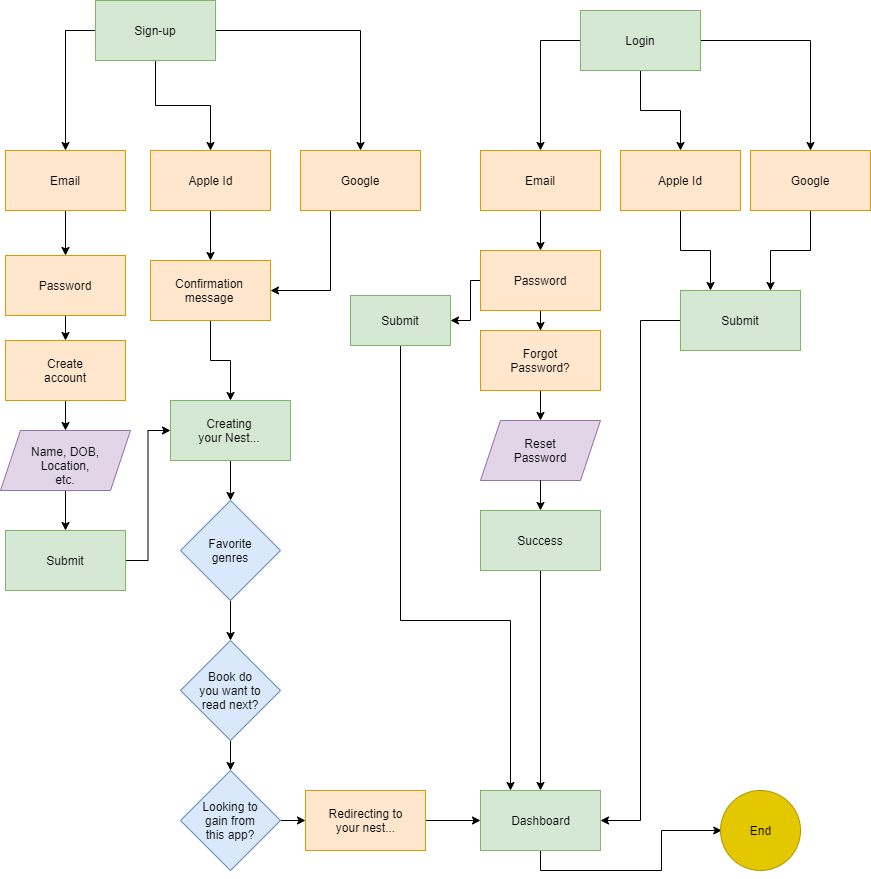

The diagram above was exported from draw.io. Its source (the exported page's mxGraphModel, read from the mxfile embedded in the PNG):
<mxGraphModel dx="868" dy="393" grid="1" gridSize="10" guides="1" tooltips="1" connect="1" arrows="1" fold="1" page="1" pageScale="1" pageWidth="850" pageHeight="1100" math="0" shadow="0">
  <root>
    <mxCell id="0" />
    <mxCell id="1" parent="0" />
    <mxCell id="FrfydzevPicoH0HtGKox-103" style="edgeStyle=orthogonalEdgeStyle;rounded=0;orthogonalLoop=1;jettySize=auto;html=1;" edge="1" parent="1" source="FrfydzevPicoH0HtGKox-60">
      <mxGeometry relative="1" as="geometry">
        <mxPoint x="540" y="810" as="targetPoint" />
      </mxGeometry>
    </mxCell>
    <mxCell id="FrfydzevPicoH0HtGKox-60" value="" style="rounded=0;whiteSpace=wrap;html=1;fillColor=#d5e8d4;strokeColor=#82b366;" vertex="1" parent="1">
      <mxGeometry x="480" y="530" width="120" height="60" as="geometry" />
    </mxCell>
    <mxCell id="FrfydzevPicoH0HtGKox-56" value="" style="shape=parallelogram;perimeter=parallelogramPerimeter;whiteSpace=wrap;html=1;fixedSize=1;fillColor=#e1d5e7;strokeColor=#9673a6;" vertex="1" parent="1">
      <mxGeometry x="480" y="440" width="120" height="60" as="geometry" />
    </mxCell>
    <mxCell id="FrfydzevPicoH0HtGKox-32" style="edgeStyle=orthogonalEdgeStyle;rounded=0;orthogonalLoop=1;jettySize=auto;html=1;entryX=0.5;entryY=0;entryDx=0;entryDy=0;" edge="1" parent="1" source="FrfydzevPicoH0HtGKox-1" target="FrfydzevPicoH0HtGKox-7">
      <mxGeometry relative="1" as="geometry" />
    </mxCell>
    <mxCell id="FrfydzevPicoH0HtGKox-33" style="edgeStyle=orthogonalEdgeStyle;rounded=0;orthogonalLoop=1;jettySize=auto;html=1;entryX=0.5;entryY=0;entryDx=0;entryDy=0;" edge="1" parent="1" source="FrfydzevPicoH0HtGKox-1" target="FrfydzevPicoH0HtGKox-6">
      <mxGeometry relative="1" as="geometry" />
    </mxCell>
    <mxCell id="FrfydzevPicoH0HtGKox-34" style="edgeStyle=orthogonalEdgeStyle;rounded=0;orthogonalLoop=1;jettySize=auto;html=1;entryX=0.5;entryY=0;entryDx=0;entryDy=0;exitX=0;exitY=0.5;exitDx=0;exitDy=0;" edge="1" parent="1" source="FrfydzevPicoH0HtGKox-1" target="FrfydzevPicoH0HtGKox-5">
      <mxGeometry relative="1" as="geometry" />
    </mxCell>
    <mxCell id="FrfydzevPicoH0HtGKox-1" value="" style="rounded=0;whiteSpace=wrap;html=1;fillColor=#d5e8d4;strokeColor=#82b366;" vertex="1" parent="1">
      <mxGeometry x="95" y="20" width="120" height="60" as="geometry" />
    </mxCell>
    <mxCell id="FrfydzevPicoH0HtGKox-2" value="Sign-up" style="text;html=1;strokeColor=none;fillColor=none;align=center;verticalAlign=middle;whiteSpace=wrap;rounded=0;" vertex="1" parent="1">
      <mxGeometry x="130" y="40" width="50" height="20" as="geometry" />
    </mxCell>
    <mxCell id="FrfydzevPicoH0HtGKox-29" style="edgeStyle=orthogonalEdgeStyle;rounded=0;orthogonalLoop=1;jettySize=auto;html=1;entryX=0.5;entryY=0;entryDx=0;entryDy=0;exitX=0;exitY=0.5;exitDx=0;exitDy=0;" edge="1" parent="1" source="FrfydzevPicoH0HtGKox-3" target="FrfydzevPicoH0HtGKox-21">
      <mxGeometry relative="1" as="geometry" />
    </mxCell>
    <mxCell id="FrfydzevPicoH0HtGKox-30" style="edgeStyle=orthogonalEdgeStyle;rounded=0;orthogonalLoop=1;jettySize=auto;html=1;exitX=0.5;exitY=1;exitDx=0;exitDy=0;entryX=0.5;entryY=0;entryDx=0;entryDy=0;" edge="1" parent="1" source="FrfydzevPicoH0HtGKox-3" target="FrfydzevPicoH0HtGKox-24">
      <mxGeometry relative="1" as="geometry" />
    </mxCell>
    <mxCell id="FrfydzevPicoH0HtGKox-31" style="edgeStyle=orthogonalEdgeStyle;rounded=0;orthogonalLoop=1;jettySize=auto;html=1;exitX=1;exitY=0.5;exitDx=0;exitDy=0;" edge="1" parent="1" source="FrfydzevPicoH0HtGKox-3" target="FrfydzevPicoH0HtGKox-26">
      <mxGeometry relative="1" as="geometry" />
    </mxCell>
    <mxCell id="FrfydzevPicoH0HtGKox-3" value="" style="rounded=0;whiteSpace=wrap;html=1;fillColor=#d5e8d4;strokeColor=#82b366;" vertex="1" parent="1">
      <mxGeometry x="580" y="30" width="120" height="60" as="geometry" />
    </mxCell>
    <mxCell id="FrfydzevPicoH0HtGKox-4" value="Login" style="text;html=1;strokeColor=none;fillColor=none;align=center;verticalAlign=middle;whiteSpace=wrap;rounded=0;" vertex="1" parent="1">
      <mxGeometry x="620" y="50" width="40" height="20" as="geometry" />
    </mxCell>
    <mxCell id="FrfydzevPicoH0HtGKox-62" value="" style="edgeStyle=orthogonalEdgeStyle;rounded=0;orthogonalLoop=1;jettySize=auto;html=1;" edge="1" parent="1" source="FrfydzevPicoH0HtGKox-5" target="FrfydzevPicoH0HtGKox-61">
      <mxGeometry relative="1" as="geometry" />
    </mxCell>
    <mxCell id="FrfydzevPicoH0HtGKox-5" value="" style="rounded=0;whiteSpace=wrap;html=1;fillColor=#ffe6cc;strokeColor=#d79b00;" vertex="1" parent="1">
      <mxGeometry x="5" y="170" width="120" height="60" as="geometry" />
    </mxCell>
    <mxCell id="FrfydzevPicoH0HtGKox-72" value="" style="edgeStyle=orthogonalEdgeStyle;rounded=0;orthogonalLoop=1;jettySize=auto;html=1;" edge="1" parent="1" source="FrfydzevPicoH0HtGKox-6" target="FrfydzevPicoH0HtGKox-71">
      <mxGeometry relative="1" as="geometry" />
    </mxCell>
    <mxCell id="FrfydzevPicoH0HtGKox-6" value="" style="rounded=0;whiteSpace=wrap;html=1;fillColor=#ffe6cc;strokeColor=#d79b00;" vertex="1" parent="1">
      <mxGeometry x="150" y="170" width="120" height="60" as="geometry" />
    </mxCell>
    <mxCell id="FrfydzevPicoH0HtGKox-75" style="edgeStyle=orthogonalEdgeStyle;rounded=0;orthogonalLoop=1;jettySize=auto;html=1;entryX=1;entryY=0.5;entryDx=0;entryDy=0;exitX=0.25;exitY=1;exitDx=0;exitDy=0;" edge="1" parent="1" source="FrfydzevPicoH0HtGKox-7" target="FrfydzevPicoH0HtGKox-71">
      <mxGeometry relative="1" as="geometry" />
    </mxCell>
    <mxCell id="FrfydzevPicoH0HtGKox-7" value="" style="rounded=0;whiteSpace=wrap;html=1;fillColor=#ffe6cc;strokeColor=#d79b00;" vertex="1" parent="1">
      <mxGeometry x="300" y="170" width="120" height="60" as="geometry" />
    </mxCell>
    <mxCell id="FrfydzevPicoH0HtGKox-8" value="Email" style="text;html=1;strokeColor=none;fillColor=none;align=center;verticalAlign=middle;whiteSpace=wrap;rounded=0;" vertex="1" parent="1">
      <mxGeometry x="45" y="190" width="40" height="20" as="geometry" />
    </mxCell>
    <mxCell id="FrfydzevPicoH0HtGKox-9" value="Apple Id" style="text;html=1;strokeColor=none;fillColor=none;align=center;verticalAlign=middle;whiteSpace=wrap;rounded=0;" vertex="1" parent="1">
      <mxGeometry x="182.5" y="190" width="55" height="20" as="geometry" />
    </mxCell>
    <mxCell id="FrfydzevPicoH0HtGKox-10" value="Google" style="text;html=1;strokeColor=none;fillColor=none;align=center;verticalAlign=middle;whiteSpace=wrap;rounded=0;" vertex="1" parent="1">
      <mxGeometry x="340" y="190" width="40" height="20" as="geometry" />
    </mxCell>
    <mxCell id="FrfydzevPicoH0HtGKox-36" value="" style="edgeStyle=orthogonalEdgeStyle;rounded=0;orthogonalLoop=1;jettySize=auto;html=1;" edge="1" parent="1" source="FrfydzevPicoH0HtGKox-21" target="FrfydzevPicoH0HtGKox-35">
      <mxGeometry relative="1" as="geometry" />
    </mxCell>
    <mxCell id="FrfydzevPicoH0HtGKox-21" value="" style="rounded=0;whiteSpace=wrap;html=1;fillColor=#ffe6cc;strokeColor=#d79b00;" vertex="1" parent="1">
      <mxGeometry x="480" y="170" width="120" height="60" as="geometry" />
    </mxCell>
    <mxCell id="FrfydzevPicoH0HtGKox-22" value="Email" style="text;html=1;strokeColor=none;fillColor=none;align=center;verticalAlign=middle;whiteSpace=wrap;rounded=0;" vertex="1" parent="1">
      <mxGeometry x="520" y="190" width="40" height="20" as="geometry" />
    </mxCell>
    <mxCell id="FrfydzevPicoH0HtGKox-23" value="Apple Id" style="text;html=1;strokeColor=none;fillColor=none;align=center;verticalAlign=middle;whiteSpace=wrap;rounded=0;" vertex="1" parent="1">
      <mxGeometry x="662.5" y="190" width="55" height="20" as="geometry" />
    </mxCell>
    <mxCell id="FrfydzevPicoH0HtGKox-107" style="edgeStyle=orthogonalEdgeStyle;rounded=0;orthogonalLoop=1;jettySize=auto;html=1;entryX=0.25;entryY=0;entryDx=0;entryDy=0;" edge="1" parent="1" source="FrfydzevPicoH0HtGKox-24" target="FrfydzevPicoH0HtGKox-106">
      <mxGeometry relative="1" as="geometry" />
    </mxCell>
    <mxCell id="FrfydzevPicoH0HtGKox-24" value="" style="rounded=0;whiteSpace=wrap;html=1;fillColor=#ffe6cc;strokeColor=#d79b00;" vertex="1" parent="1">
      <mxGeometry x="620" y="170" width="120" height="60" as="geometry" />
    </mxCell>
    <mxCell id="FrfydzevPicoH0HtGKox-25" value="Google" style="text;html=1;strokeColor=none;fillColor=none;align=center;verticalAlign=middle;whiteSpace=wrap;rounded=0;" vertex="1" parent="1">
      <mxGeometry x="800" y="190" width="40" height="20" as="geometry" />
    </mxCell>
    <mxCell id="FrfydzevPicoH0HtGKox-108" style="edgeStyle=orthogonalEdgeStyle;rounded=0;orthogonalLoop=1;jettySize=auto;html=1;entryX=0.75;entryY=0;entryDx=0;entryDy=0;" edge="1" parent="1" source="FrfydzevPicoH0HtGKox-26" target="FrfydzevPicoH0HtGKox-106">
      <mxGeometry relative="1" as="geometry" />
    </mxCell>
    <mxCell id="FrfydzevPicoH0HtGKox-26" value="" style="rounded=0;whiteSpace=wrap;html=1;fillColor=#ffe6cc;strokeColor=#d79b00;" vertex="1" parent="1">
      <mxGeometry x="750" y="170" width="120" height="60" as="geometry" />
    </mxCell>
    <mxCell id="FrfydzevPicoH0HtGKox-27" value="Apple Id" style="text;html=1;strokeColor=none;fillColor=none;align=center;verticalAlign=middle;whiteSpace=wrap;rounded=0;" vertex="1" parent="1">
      <mxGeometry x="655" y="190" width="50" height="20" as="geometry" />
    </mxCell>
    <mxCell id="FrfydzevPicoH0HtGKox-28" value="Google" style="text;html=1;strokeColor=none;fillColor=none;align=center;verticalAlign=middle;whiteSpace=wrap;rounded=0;" vertex="1" parent="1">
      <mxGeometry x="785" y="190" width="50" height="20" as="geometry" />
    </mxCell>
    <mxCell id="FrfydzevPicoH0HtGKox-39" value="" style="edgeStyle=orthogonalEdgeStyle;rounded=0;orthogonalLoop=1;jettySize=auto;html=1;" edge="1" parent="1" source="FrfydzevPicoH0HtGKox-35" target="FrfydzevPicoH0HtGKox-38">
      <mxGeometry relative="1" as="geometry">
        <Array as="points">
          <mxPoint x="470" y="300" />
          <mxPoint x="470" y="340" />
        </Array>
      </mxGeometry>
    </mxCell>
    <mxCell id="FrfydzevPicoH0HtGKox-42" value="" style="edgeStyle=orthogonalEdgeStyle;rounded=0;orthogonalLoop=1;jettySize=auto;html=1;" edge="1" parent="1" source="FrfydzevPicoH0HtGKox-35" target="FrfydzevPicoH0HtGKox-41">
      <mxGeometry relative="1" as="geometry" />
    </mxCell>
    <mxCell id="FrfydzevPicoH0HtGKox-35" value="" style="rounded=0;whiteSpace=wrap;html=1;fillColor=#ffe6cc;strokeColor=#d79b00;" vertex="1" parent="1">
      <mxGeometry x="480" y="270" width="120" height="60" as="geometry" />
    </mxCell>
    <mxCell id="FrfydzevPicoH0HtGKox-37" value="Password" style="text;html=1;strokeColor=none;fillColor=none;align=center;verticalAlign=middle;whiteSpace=wrap;rounded=0;" vertex="1" parent="1">
      <mxGeometry x="520" y="290" width="40" height="20" as="geometry" />
    </mxCell>
    <mxCell id="FrfydzevPicoH0HtGKox-105" style="edgeStyle=orthogonalEdgeStyle;rounded=0;orthogonalLoop=1;jettySize=auto;html=1;entryX=0.25;entryY=0;entryDx=0;entryDy=0;exitX=0.5;exitY=1;exitDx=0;exitDy=0;" edge="1" parent="1" source="FrfydzevPicoH0HtGKox-38" target="FrfydzevPicoH0HtGKox-99">
      <mxGeometry relative="1" as="geometry">
        <Array as="points">
          <mxPoint x="400" y="640" />
          <mxPoint x="510" y="640" />
        </Array>
      </mxGeometry>
    </mxCell>
    <mxCell id="FrfydzevPicoH0HtGKox-38" value="" style="rounded=0;whiteSpace=wrap;html=1;fillColor=#d5e8d4;strokeColor=#82b366;" vertex="1" parent="1">
      <mxGeometry x="350" y="315" width="100" height="50" as="geometry" />
    </mxCell>
    <mxCell id="FrfydzevPicoH0HtGKox-45" value="" style="edgeStyle=orthogonalEdgeStyle;rounded=0;orthogonalLoop=1;jettySize=auto;html=1;" edge="1" parent="1" source="FrfydzevPicoH0HtGKox-41">
      <mxGeometry relative="1" as="geometry">
        <mxPoint x="540" y="440" as="targetPoint" />
      </mxGeometry>
    </mxCell>
    <mxCell id="FrfydzevPicoH0HtGKox-41" value="" style="rounded=0;whiteSpace=wrap;html=1;fillColor=#ffe6cc;strokeColor=#d79b00;" vertex="1" parent="1">
      <mxGeometry x="480" y="350" width="120" height="60" as="geometry" />
    </mxCell>
    <mxCell id="FrfydzevPicoH0HtGKox-43" value="Forgot Password?" style="text;html=1;strokeColor=none;fillColor=none;align=center;verticalAlign=middle;whiteSpace=wrap;rounded=0;" vertex="1" parent="1">
      <mxGeometry x="520" y="370" width="40" height="20" as="geometry" />
    </mxCell>
    <mxCell id="FrfydzevPicoH0HtGKox-50" value="" style="edgeStyle=orthogonalEdgeStyle;rounded=0;orthogonalLoop=1;jettySize=auto;html=1;" edge="1" parent="1">
      <mxGeometry relative="1" as="geometry">
        <mxPoint x="540" y="500" as="sourcePoint" />
        <mxPoint x="540" y="530" as="targetPoint" />
      </mxGeometry>
    </mxCell>
    <mxCell id="FrfydzevPicoH0HtGKox-46" value="Reset Password" style="text;html=1;strokeColor=none;fillColor=none;align=center;verticalAlign=middle;whiteSpace=wrap;rounded=0;" vertex="1" parent="1">
      <mxGeometry x="520" y="460" width="40" height="20" as="geometry" />
    </mxCell>
    <mxCell id="FrfydzevPicoH0HtGKox-51" value="Success" style="text;html=1;strokeColor=none;fillColor=none;align=center;verticalAlign=middle;whiteSpace=wrap;rounded=0;" vertex="1" parent="1">
      <mxGeometry x="520" y="550" width="40" height="20" as="geometry" />
    </mxCell>
    <mxCell id="FrfydzevPicoH0HtGKox-53" value="Submit" style="text;html=1;strokeColor=none;fillColor=none;align=center;verticalAlign=middle;whiteSpace=wrap;rounded=0;" vertex="1" parent="1">
      <mxGeometry x="380" y="330" width="40" height="20" as="geometry" />
    </mxCell>
    <mxCell id="FrfydzevPicoH0HtGKox-65" value="" style="edgeStyle=orthogonalEdgeStyle;rounded=0;orthogonalLoop=1;jettySize=auto;html=1;" edge="1" parent="1" source="FrfydzevPicoH0HtGKox-61" target="FrfydzevPicoH0HtGKox-64">
      <mxGeometry relative="1" as="geometry" />
    </mxCell>
    <mxCell id="FrfydzevPicoH0HtGKox-61" value="" style="rounded=0;whiteSpace=wrap;html=1;fillColor=#ffe6cc;strokeColor=#d79b00;" vertex="1" parent="1">
      <mxGeometry x="5" y="275" width="120" height="60" as="geometry" />
    </mxCell>
    <mxCell id="FrfydzevPicoH0HtGKox-63" value="Password" style="text;html=1;strokeColor=none;fillColor=none;align=center;verticalAlign=middle;whiteSpace=wrap;rounded=0;" vertex="1" parent="1">
      <mxGeometry x="45" y="295" width="40" height="20" as="geometry" />
    </mxCell>
    <mxCell id="FrfydzevPicoH0HtGKox-68" value="" style="edgeStyle=orthogonalEdgeStyle;rounded=0;orthogonalLoop=1;jettySize=auto;html=1;" edge="1" parent="1" source="FrfydzevPicoH0HtGKox-64">
      <mxGeometry relative="1" as="geometry">
        <mxPoint x="65" y="450" as="targetPoint" />
      </mxGeometry>
    </mxCell>
    <mxCell id="FrfydzevPicoH0HtGKox-64" value="" style="rounded=0;whiteSpace=wrap;html=1;fillColor=#ffe6cc;strokeColor=#d79b00;" vertex="1" parent="1">
      <mxGeometry x="5" y="360" width="120" height="60" as="geometry" />
    </mxCell>
    <mxCell id="FrfydzevPicoH0HtGKox-66" value="Create account" style="text;html=1;strokeColor=none;fillColor=none;align=center;verticalAlign=middle;whiteSpace=wrap;rounded=0;" vertex="1" parent="1">
      <mxGeometry x="45" y="380" width="40" height="20" as="geometry" />
    </mxCell>
    <mxCell id="FrfydzevPicoH0HtGKox-77" value="" style="edgeStyle=orthogonalEdgeStyle;rounded=0;orthogonalLoop=1;jettySize=auto;html=1;" edge="1" parent="1" source="FrfydzevPicoH0HtGKox-69" target="FrfydzevPicoH0HtGKox-76">
      <mxGeometry relative="1" as="geometry" />
    </mxCell>
    <mxCell id="FrfydzevPicoH0HtGKox-69" value="" style="shape=parallelogram;perimeter=parallelogramPerimeter;whiteSpace=wrap;html=1;fixedSize=1;fillColor=#e1d5e7;strokeColor=#9673a6;" vertex="1" parent="1">
      <mxGeometry y="450" width="130" height="60" as="geometry" />
    </mxCell>
    <mxCell id="FrfydzevPicoH0HtGKox-70" value="Name, DOB, Location, etc." style="text;html=1;strokeColor=none;fillColor=none;align=center;verticalAlign=middle;whiteSpace=wrap;rounded=0;" vertex="1" parent="1">
      <mxGeometry x="30" y="480" width="70" height="10" as="geometry" />
    </mxCell>
    <mxCell id="FrfydzevPicoH0HtGKox-80" value="" style="edgeStyle=orthogonalEdgeStyle;rounded=0;orthogonalLoop=1;jettySize=auto;html=1;exitX=0.5;exitY=1;exitDx=0;exitDy=0;" edge="1" parent="1" source="FrfydzevPicoH0HtGKox-71" target="FrfydzevPicoH0HtGKox-79">
      <mxGeometry relative="1" as="geometry" />
    </mxCell>
    <mxCell id="FrfydzevPicoH0HtGKox-71" value="" style="rounded=0;whiteSpace=wrap;html=1;fillColor=#ffe6cc;strokeColor=#d79b00;" vertex="1" parent="1">
      <mxGeometry x="150" y="280" width="120" height="60" as="geometry" />
    </mxCell>
    <mxCell id="FrfydzevPicoH0HtGKox-73" value="Confirmation message" style="text;html=1;strokeColor=none;fillColor=none;align=center;verticalAlign=middle;whiteSpace=wrap;rounded=0;" vertex="1" parent="1">
      <mxGeometry x="180" y="300" width="57.5" height="20" as="geometry" />
    </mxCell>
    <mxCell id="FrfydzevPicoH0HtGKox-83" style="edgeStyle=orthogonalEdgeStyle;rounded=0;orthogonalLoop=1;jettySize=auto;html=1;entryX=0;entryY=0.5;entryDx=0;entryDy=0;exitX=1;exitY=0.5;exitDx=0;exitDy=0;" edge="1" parent="1" source="FrfydzevPicoH0HtGKox-76" target="FrfydzevPicoH0HtGKox-79">
      <mxGeometry relative="1" as="geometry" />
    </mxCell>
    <mxCell id="FrfydzevPicoH0HtGKox-76" value="" style="whiteSpace=wrap;html=1;strokeColor=#82b366;fillColor=#d5e8d4;" vertex="1" parent="1">
      <mxGeometry x="5" y="550" width="120" height="60" as="geometry" />
    </mxCell>
    <mxCell id="FrfydzevPicoH0HtGKox-78" value="Submit" style="text;html=1;strokeColor=none;fillColor=none;align=center;verticalAlign=middle;whiteSpace=wrap;rounded=0;" vertex="1" parent="1">
      <mxGeometry x="45" y="570" width="40" height="20" as="geometry" />
    </mxCell>
    <mxCell id="FrfydzevPicoH0HtGKox-88" value="" style="edgeStyle=orthogonalEdgeStyle;rounded=0;orthogonalLoop=1;jettySize=auto;html=1;entryX=0.5;entryY=0;entryDx=0;entryDy=0;exitX=0.5;exitY=1;exitDx=0;exitDy=0;" edge="1" parent="1" source="FrfydzevPicoH0HtGKox-79" target="FrfydzevPicoH0HtGKox-84">
      <mxGeometry relative="1" as="geometry" />
    </mxCell>
    <mxCell id="FrfydzevPicoH0HtGKox-79" value="" style="rounded=0;whiteSpace=wrap;html=1;fillColor=#d5e8d4;strokeColor=#82b366;" vertex="1" parent="1">
      <mxGeometry x="170" y="420" width="120" height="60" as="geometry" />
    </mxCell>
    <mxCell id="FrfydzevPicoH0HtGKox-81" value="Creating your Nest..." style="text;html=1;strokeColor=none;fillColor=none;align=center;verticalAlign=middle;whiteSpace=wrap;rounded=0;" vertex="1" parent="1">
      <mxGeometry x="195" y="440" width="67.5" height="20" as="geometry" />
    </mxCell>
    <mxCell id="FrfydzevPicoH0HtGKox-91" value="" style="edgeStyle=orthogonalEdgeStyle;rounded=0;orthogonalLoop=1;jettySize=auto;html=1;entryX=0.5;entryY=0;entryDx=0;entryDy=0;" edge="1" parent="1" source="FrfydzevPicoH0HtGKox-84" target="FrfydzevPicoH0HtGKox-86">
      <mxGeometry relative="1" as="geometry">
        <mxPoint x="233" y="660" as="targetPoint" />
      </mxGeometry>
    </mxCell>
    <mxCell id="FrfydzevPicoH0HtGKox-84" value="" style="rhombus;whiteSpace=wrap;html=1;fillColor=#dae8fc;strokeColor=#6c8ebf;" vertex="1" parent="1">
      <mxGeometry x="180" y="520" width="100" height="100" as="geometry" />
    </mxCell>
    <mxCell id="FrfydzevPicoH0HtGKox-85" value="Favorite genres" style="text;html=1;strokeColor=none;fillColor=none;align=center;verticalAlign=middle;whiteSpace=wrap;rounded=0;" vertex="1" parent="1">
      <mxGeometry x="196.25" y="560" width="67.5" height="20" as="geometry" />
    </mxCell>
    <mxCell id="FrfydzevPicoH0HtGKox-95" value="" style="edgeStyle=orthogonalEdgeStyle;rounded=0;orthogonalLoop=1;jettySize=auto;html=1;entryX=0.5;entryY=0;entryDx=0;entryDy=0;" edge="1" parent="1" source="FrfydzevPicoH0HtGKox-86" target="FrfydzevPicoH0HtGKox-93">
      <mxGeometry relative="1" as="geometry" />
    </mxCell>
    <mxCell id="FrfydzevPicoH0HtGKox-86" value="" style="rhombus;whiteSpace=wrap;html=1;fillColor=#dae8fc;strokeColor=#6c8ebf;" vertex="1" parent="1">
      <mxGeometry x="180" y="660" width="100" height="100" as="geometry" />
    </mxCell>
    <mxCell id="FrfydzevPicoH0HtGKox-87" value="Book do you want to read next?" style="text;html=1;strokeColor=none;fillColor=none;align=center;verticalAlign=middle;whiteSpace=wrap;rounded=0;" vertex="1" parent="1">
      <mxGeometry x="196.25" y="700" width="67.5" height="20" as="geometry" />
    </mxCell>
    <mxCell id="FrfydzevPicoH0HtGKox-97" value="" style="edgeStyle=orthogonalEdgeStyle;rounded=0;orthogonalLoop=1;jettySize=auto;html=1;" edge="1" parent="1" source="FrfydzevPicoH0HtGKox-93" target="FrfydzevPicoH0HtGKox-96">
      <mxGeometry relative="1" as="geometry" />
    </mxCell>
    <mxCell id="FrfydzevPicoH0HtGKox-93" value="" style="rhombus;whiteSpace=wrap;html=1;fillColor=#dae8fc;strokeColor=#6c8ebf;" vertex="1" parent="1">
      <mxGeometry x="180" y="790" width="100" height="100" as="geometry" />
    </mxCell>
    <mxCell id="FrfydzevPicoH0HtGKox-94" value="Looking to gain from this app?" style="text;html=1;strokeColor=none;fillColor=none;align=center;verticalAlign=middle;whiteSpace=wrap;rounded=0;" vertex="1" parent="1">
      <mxGeometry x="196.25" y="830" width="67.5" height="20" as="geometry" />
    </mxCell>
    <mxCell id="FrfydzevPicoH0HtGKox-100" value="" style="edgeStyle=orthogonalEdgeStyle;rounded=0;orthogonalLoop=1;jettySize=auto;html=1;" edge="1" parent="1" source="FrfydzevPicoH0HtGKox-96" target="FrfydzevPicoH0HtGKox-99">
      <mxGeometry relative="1" as="geometry" />
    </mxCell>
    <mxCell id="FrfydzevPicoH0HtGKox-96" value="" style="whiteSpace=wrap;html=1;strokeColor=#d79b00;fillColor=#ffe6cc;" vertex="1" parent="1">
      <mxGeometry x="305" y="810" width="120" height="60" as="geometry" />
    </mxCell>
    <mxCell id="FrfydzevPicoH0HtGKox-98" value="Redirecting to your nest..." style="text;html=1;strokeColor=none;fillColor=none;align=center;verticalAlign=middle;whiteSpace=wrap;rounded=0;" vertex="1" parent="1">
      <mxGeometry x="325.63" y="830" width="78.75" height="20" as="geometry" />
    </mxCell>
    <mxCell id="FrfydzevPicoH0HtGKox-113" style="edgeStyle=orthogonalEdgeStyle;rounded=0;orthogonalLoop=1;jettySize=auto;html=1;entryX=0;entryY=0.5;entryDx=0;entryDy=0;" edge="1" parent="1" source="FrfydzevPicoH0HtGKox-99" target="FrfydzevPicoH0HtGKox-112">
      <mxGeometry relative="1" as="geometry">
        <Array as="points">
          <mxPoint x="540" y="890" />
          <mxPoint x="661" y="890" />
          <mxPoint x="661" y="850" />
        </Array>
      </mxGeometry>
    </mxCell>
    <mxCell id="FrfydzevPicoH0HtGKox-99" value="" style="whiteSpace=wrap;html=1;strokeColor=#82b366;fillColor=#d5e8d4;" vertex="1" parent="1">
      <mxGeometry x="480" y="810" width="120" height="60" as="geometry" />
    </mxCell>
    <mxCell id="FrfydzevPicoH0HtGKox-101" value="Dashboard" style="text;html=1;strokeColor=none;fillColor=none;align=center;verticalAlign=middle;whiteSpace=wrap;rounded=0;" vertex="1" parent="1">
      <mxGeometry x="501.25" y="830" width="78.75" height="20" as="geometry" />
    </mxCell>
    <mxCell id="FrfydzevPicoH0HtGKox-110" style="edgeStyle=orthogonalEdgeStyle;rounded=0;orthogonalLoop=1;jettySize=auto;html=1;entryX=1;entryY=0.5;entryDx=0;entryDy=0;" edge="1" parent="1" source="FrfydzevPicoH0HtGKox-106" target="FrfydzevPicoH0HtGKox-99">
      <mxGeometry relative="1" as="geometry" />
    </mxCell>
    <mxCell id="FrfydzevPicoH0HtGKox-106" value="" style="rounded=0;whiteSpace=wrap;html=1;fillColor=#d5e8d4;strokeColor=#82b366;" vertex="1" parent="1">
      <mxGeometry x="680" y="310" width="120" height="60" as="geometry" />
    </mxCell>
    <mxCell id="FrfydzevPicoH0HtGKox-109" value="Submit" style="text;html=1;strokeColor=none;fillColor=none;align=center;verticalAlign=middle;whiteSpace=wrap;rounded=0;" vertex="1" parent="1">
      <mxGeometry x="715" y="330" width="50" height="20" as="geometry" />
    </mxCell>
    <mxCell id="FrfydzevPicoH0HtGKox-111" value="" style="ellipse;whiteSpace=wrap;html=1;aspect=fixed;fillColor=#e3c800;strokeColor=#B09500;fontColor=#ffffff;" vertex="1" parent="1">
      <mxGeometry x="720" y="810" width="80" height="80" as="geometry" />
    </mxCell>
    <mxCell id="FrfydzevPicoH0HtGKox-112" value="End" style="text;html=1;strokeColor=none;fillColor=none;align=center;verticalAlign=middle;whiteSpace=wrap;rounded=0;" vertex="1" parent="1">
      <mxGeometry x="721.25" y="840" width="78.75" height="20" as="geometry" />
    </mxCell>
  </root>
</mxGraphModel>